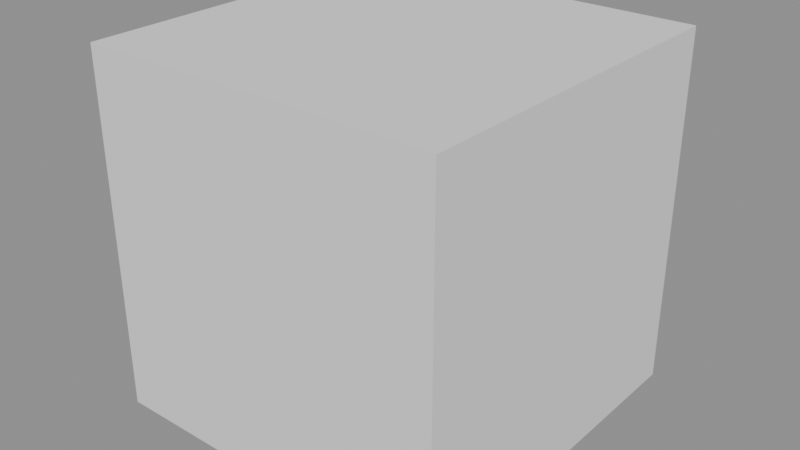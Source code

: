 # Source: Rock4.blend  (saved by Blender 4.5.90; exported with 4.5.12 LTS)
import bpy
from mathutils import Matrix  # noqa: F401  (used for matrix-valued properties, if any)

bpy.ops.wm.read_factory_settings(use_empty=True)
scene = bpy.context.scene
scene.name = 'Temp_GasPump'

# ---- meshes
me_cube = bpy.data.meshes.new('Cube')
me_cube.from_pydata([(-1.0, -1.0, -1.0), (-1.0, -1.0, 1.0), (-1.0, 1.0, -1.0), (-1.0, 1.0, 1.0), (1.0, -1.0, -1.0), (1.0, -1.0, 1.0), (1.0, 1.0, -1.0), (1.0, 1.0, 1.0)], [], [(0, 1, 3, 2), (2, 3, 7, 6), (6, 7, 5, 4), (4, 5, 1, 0), (2, 6, 4, 0), (7, 3, 1, 5)])
_uv = me_cube.uv_layers.new(name='UVMap')
_uv.uv.foreach_set('vector', [0.375, 0.0, 0.625, 0.0, 0.625, 0.25, 0.375, 0.25, 0.375, 0.25, 0.625, 0.25, 0.625, 0.5, 0.375, 0.5, 0.375, 0.5, 0.625, 0.5, 0.625, 0.75, 0.375, 0.75, 0.375, 0.75, 0.625, 0.75, 0.625, 1.0, 0.375, 1.0, 0.125, 0.5, 0.375, 0.5, 0.375, 0.75, 0.125, 0.75, 0.625, 0.5, 0.875, 0.5, 0.875, 0.75, 0.625, 0.75])
me_cube.update()

# ---- objects
ob_rock4 = bpy.data.objects.new('Rock4', me_cube)

# ---- transforms, parenting, visibility, modifiers, constraints
ob_rock4.location = (0.0, 0.0, 0.8)
ob_rock4.scale = (0.8, 0.8, 0.8)

# ---- collection membership
scene.collection.objects.link(ob_rock4)

# ---- scene / render settings (as saved in the file)
scene.frame_start = 1; scene.frame_end = 250; scene.frame_set(1)
scene.render.engine = 'BLENDER_EEVEE_NEXT'
scene.render.image_settings.exr_codec = 'NONE'
scene.render.fps = 25
scene.render.simplify_subdivision_render = 0
scene.render.simplify_child_particles_render = 0.0
scene.eevee.use_volume_custom_range = False
scene.eevee.use_fast_gi = False
scene.eevee.use_shadows = False
scene.view_settings.white_balance_temperature = 0.0
scene.view_settings.white_balance_tint = 0.0
scene.view_settings.white_balance_whitepoint = (2.97, 0.5193, -0.0414)
bpy.context.view_layer.update()

# ---- added for rendering (the .blend has no active camera and no usable light): camera, sun + grey world if the file has none
cam_auto = bpy.data.cameras.new('AutoCamera')
cam_auto.lens = 50.0
cam_auto.sensor_width = 36.0
cam_auto.clip_end = 1000.0
ob_auto_camera = bpy.data.objects.new('AutoCamera', cam_auto)
scene.collection.objects.link(ob_auto_camera)
ob_auto_camera.location = (2.56406, -3.07687, 2.85125)
ob_auto_camera.rotation_euler = (1.09748, -7.21219e-08, 0.694738)
scene.camera = ob_auto_camera
light_auto_sun = bpy.data.lights.new('AutoSun', 'SUN')
light_auto_sun.energy = 3.0
light_auto_sun.angle = 0.0523599
ob_auto_sun = bpy.data.objects.new('AutoSun', light_auto_sun)
scene.collection.objects.link(ob_auto_sun)
ob_auto_sun.rotation_euler = (0.872665, 0.174533, 0.523599)
if scene.world is None:
    world_auto = bpy.data.worlds.new('AutoWorld')
    world_auto.color = (0.3, 0.3, 0.3)
    scene.world = world_auto
bpy.context.view_layer.update()
